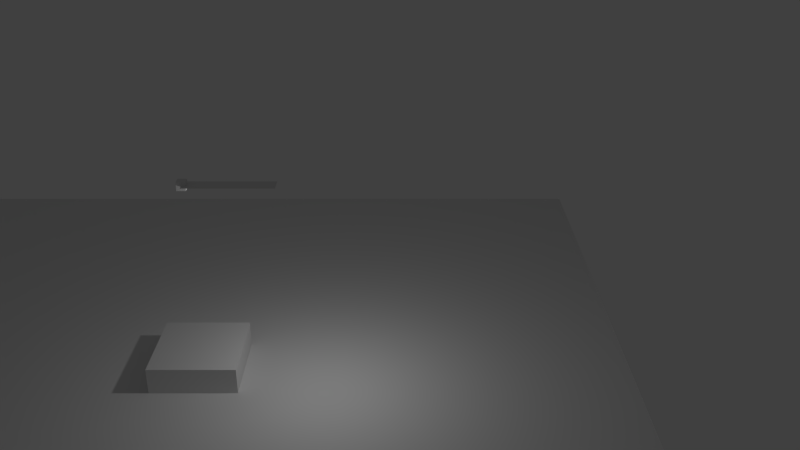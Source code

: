 # Source: TrailTest.blend  (saved by Blender 2.79.7; exported with 4.5.12 LTS)
import bpy
from mathutils import Matrix  # noqa: F401  (used for matrix-valued properties, if any)

bpy.ops.wm.read_factory_settings(use_empty=True)
scene = bpy.context.scene
scene.name = 'Scene'

# ---- collections
col_collection_1 = bpy.data.collections.new('Collection 1'); scene.collection.children.link(col_collection_1)
col_collection_2 = bpy.data.collections.new('Collection 2'); scene.collection.children.link(col_collection_2)
col_collection_2.hide_render = True
col_collection_2.hide_viewport = True

# ---- materials (node trees are filled in below, after node groups)
mat_bounce = bpy.data.materials.new('Bounce')
mat_bounce.alpha_threshold = 0.0
mat_bounce.use_transparent_shadow = False
mat_bounce.roughness = 0.5
mat_material = bpy.data.materials.new('Material')
mat_material.alpha_threshold = 0.0
mat_material.use_transparent_shadow = False
mat_material.roughness = 0.5
mat_material.line_color = (0.0, 0.0, 0.0, 1.0)
mat_material_001 = bpy.data.materials.new('Material.001')
mat_material_001.alpha_threshold = 0.0
mat_material_001.use_transparent_shadow = False
mat_material_001.diffuse_color = (0.0, 0.8, 0.007044, 1.0)
mat_material_001.roughness = 0.5

# ---- material node trees

# ---- world
world_world = bpy.data.worlds.new('World'); scene.world = world_world
world_world.color = (0.05088, 0.05088, 0.05088)
world_world.use_sun_shadow = False
world_world.sun_shadow_jitter_overblur = 0.0
world_world.cycles.sampling_method = 'NONE'
world_world.cycles.sample_map_resolution = 256

# ---- cameras
cam_camera_001 = bpy.data.cameras.new('Camera.001')
cam_camera_001.clip_end = 100.0
cam_camera_001.lens = 35.0
cam_camera_001.sensor_width = 32.0
cam_camera_001.sensor_height = 18.0
cam_camera_001.display_size = 2.0
cam_camera_001.dof.focus_distance = 0.0
cam_camera_001.dof.aperture_fstop = 128.0
cam_camera_001.dof.aperture_blades = 6

# ---- lights
light_point = bpy.data.lights.new('Point', 'POINT')
light_point.transmission_factor = 0.0
light_point.energy = 100.0
light_point.shadow_buffer_clip_start = 0.5
light_point.shadow_soft_size = 0.1
light_point.shadow_maximum_resolution = 0.006
light_point.use_absolute_resolution = True

# ---- meshes
me_plane = bpy.data.meshes.new('Plane')
me_plane.from_pydata([(-1.0, -1.0, 0.0), (1.0, -1.0, 0.0), (-1.0, 1.0, 0.0), (1.0, 1.0, 0.0)], [], [(0, 1, 3, 2)])
me_plane.materials.append(mat_bounce)
me_plane.use_remesh_preserve_volume = False
me_plane.use_remesh_preserve_attributes = False
me_plane.use_mirror_vertex_groups = False
me_plane.update()
me_cube_002 = bpy.data.meshes.new('Cube.002')
me_cube_002.from_pydata([(-1.0, -1.0, -1.0), (-1.0, -1.0, 1.0), (-1.0, 1.0, -1.0), (-1.0, 1.0, 1.0), (1.0, -1.0, -1.0), (1.0, -1.0, 1.0), (1.0, 1.0, -1.0), (1.0, 1.0, 1.0)], [], [(0, 1, 3, 2), (2, 3, 7, 6), (6, 7, 5, 4), (4, 5, 1, 0), (2, 6, 4, 0), (7, 3, 1, 5)])
me_cube_002.materials.append(mat_bounce)
me_cube_002.use_remesh_preserve_volume = False
me_cube_002.use_remesh_preserve_attributes = False
me_cube_002.use_mirror_vertex_groups = False
me_cube_002.update()
me_cylinder = bpy.data.meshes.new('Cylinder')
me_cylinder.from_pydata([(0.0, -0.2, 0.0), (2.0, -0.2, 0.0), (0.0, 0.2, 0.0), (2.0, 0.2, 0.0), (0.09524, -0.2, 0.0), (0.5714, -0.2, 0.0), (0.7619, -0.2, 0.0), (0.8571, -0.2, 0.0), (0.9524, -0.2, 0.0), (1.048, -0.2, 0.0), (1.238, -0.2, 0.0), (1.429, -0.2, 0.0), (1.524, -0.2, 0.0), (1.619, -0.2, 0.0), (1.714, -0.2, 0.0), (1.81, -0.2, 0.0), (1.905, -0.2, 0.0), (1.048, 0.2, 0.0), (0.8571, 0.2, 0.0), (0.7619, 0.2, 0.0), (0.6667, 0.2, 0.0), (0.5714, 0.2, 0.0), (0.4762, 0.2, 0.0), (0.381, 0.2, 0.0), (0.2857, 0.2, 0.0), (0.09524, 0.2, 0.0), (0.03175, -0.2, 0.0), (0.06349, -0.2, 0.0), (0.1587, -0.2, 0.0), (0.2222, -0.2, 0.0), (0.254, -0.2, 0.0), (0.3175, -0.2, 0.0), (0.3492, -0.2, 0.0), (0.4127, -0.2, 0.0), (0.4444, -0.2, 0.0), (0.6349, -0.2, 0.0), (0.6984, -0.2, 0.0), (0.7937, -0.2, 0.0), (0.8889, -0.2, 0.0), (1.079, -0.2, 0.0), (1.111, -0.2, 0.0), (1.175, -0.2, 0.0), (1.206, -0.2, 0.0), (1.27, -0.2, 0.0), (1.302, -0.2, 0.0), (1.46, -0.2, 0.0), (1.556, -0.2, 0.0), (1.587, -0.2, 0.0), (1.841, -0.2, 0.0), (1.683, 0.2, 0.0), (1.651, 0.2, 0.0), (1.587, 0.2, 0.0), (1.46, 0.2, 0.0), (1.397, 0.2, 0.0), (1.365, 0.2, 0.0), (1.302, 0.2, 0.0), (1.27, 0.2, 0.0), (1.206, 0.2, 0.0), (1.175, 0.2, 0.0), (1.111, 0.2, 0.0), (1.079, 0.2, 0.0), (1.016, 0.2, 0.0), (0.8889, 0.2, 0.0), (0.7937, 0.2, 0.0), (0.7302, 0.2, 0.0), (0.6984, 0.2, 0.0), (0.6349, 0.2, 0.0), (0.6032, 0.2, 0.0), (0.5397, 0.2, 0.0), (0.5079, 0.2, 0.0), (0.4444, 0.2, 0.0), (0.2222, 0.2, 0.0), (0.07937, -0.2, 0.0), (0.4603, -0.2, 0.0), (0.6508, -0.2, 0.0), (1.032, -0.2, 0.0), (1.603, -0.2, 0.0), (1.698, -0.2, 0.0), (1.794, -0.2, 0.0), (1.889, -0.2, 0.0), (1.254, 0.2, 0.0), (1.063, 0.2, 0.0), (0.9683, 0.2, 0.0), (0.7778, 0.2, 0.0), (0.4921, 0.2, 0.0), (0.3016, 0.2, 0.0), (0.2063, 0.2, 0.0), (1.921, -0.2, 0.0), (1.952, -0.2, 0.0), (0.1429, -0.2, 0.0), (0.2063, -0.2, 0.0), (0.2381, -0.2, 0.0), (0.3016, -0.2, 0.0), (0.3333, -0.2, 0.0), (0.3968, -0.2, 0.0), (0.4286, -0.2, 0.0), (0.5873, -0.2, 0.0), (0.7143, -0.2, 0.0), (0.9048, -0.2, 0.0), (0.9683, -0.2, 0.0), (1.063, -0.2, 0.0), (1.095, -0.2, 0.0), (1.159, -0.2, 0.0), (1.19, -0.2, 0.0), (1.254, -0.2, 0.0), (1.286, -0.2, 0.0), (1.349, -0.2, 0.0), (1.381, -0.2, 0.0), (1.444, -0.2, 0.0), (1.476, -0.2, 0.0), (1.54, -0.2, 0.0), (1.571, -0.2, 0.0), (1.635, -0.2, 0.0), (1.667, -0.2, 0.0), (1.73, -0.2, 0.0), (1.762, -0.2, 0.0), (1.857, -0.2, 0.0), (1.984, 0.2, 0.0), (1.952, 0.2, 0.0), (1.889, 0.2, 0.0), (1.857, 0.2, 0.0), (1.794, 0.2, 0.0), (1.762, 0.2, 0.0), (1.698, 0.2, 0.0), (1.667, 0.2, 0.0), (1.603, 0.2, 0.0), (1.571, 0.2, 0.0), (1.508, 0.2, 0.0), (1.476, 0.2, 0.0), (1.413, 0.2, 0.0), (1.381, 0.2, 0.0), (1.317, 0.2, 0.0), (1.286, 0.2, 0.0), (1.222, 0.2, 0.0), (1.19, 0.2, 0.0), (1.127, 0.2, 0.0), (1.0, 0.2, 0.0), (0.8095, 0.2, 0.0), (0.7143, 0.2, 0.0), (0.5556, 0.2, 0.0), (0.4603, 0.2, 0.0), (0.4286, 0.2, 0.0), (0.3651, 0.2, 0.0), (0.3333, 0.2, 0.0), (0.2381, 0.2, 0.0), (0.1429, 0.2, 0.0), (1.984, -0.2, 0.0), (0.01587, 0.2, 0.0), (0.1746, -0.2, 0.0), (0.1905, -0.2, 0.0), (0.2698, -0.2, 0.0), (0.2857, -0.2, 0.0), (0.3651, -0.2, 0.0), (0.381, -0.2, 0.0), (0.4762, -0.2, 0.0), (0.5556, -0.2, 0.0), (0.6667, -0.2, 0.0), (0.746, -0.2, 0.0), (0.8413, -0.2, 0.0), (0.9365, -0.2, 0.0), (1.127, -0.2, 0.0), (1.143, -0.2, 0.0), (1.222, -0.2, 0.0), (1.317, -0.2, 0.0), (1.333, -0.2, 0.0), (1.413, -0.2, 0.0), (1.508, -0.2, 0.0), (1.921, 0.2, 0.0), (1.905, 0.2, 0.0), (1.825, 0.2, 0.0), (1.81, 0.2, 0.0), (1.73, 0.2, 0.0), (1.714, 0.2, 0.0), (1.635, 0.2, 0.0), (1.619, 0.2, 0.0), (1.54, 0.2, 0.0), (1.524, 0.2, 0.0), (1.444, 0.2, 0.0), (1.429, 0.2, 0.0), (1.349, 0.2, 0.0), (1.333, 0.2, 0.0), (1.238, 0.2, 0.0), (1.159, 0.2, 0.0), (1.143, 0.2, 0.0), (0.9524, 0.2, 0.0), (0.873, 0.2, 0.0), (0.6825, 0.2, 0.0), (0.5873, 0.2, 0.0), (0.3968, 0.2, 0.0), (0.1905, 0.2, 0.0), (0.1111, 0.2, 0.0), (1.937, -0.2, 0.0), (1.968, -0.2, 0.0), (0.07937, 0.2, 0.0), (0.06349, 0.2, 0.0), (0.04762, 0.2, 0.0), (0.03175, 0.2, 0.0), (0.01587, -0.2, 0.0), (0.04762, -0.2, 0.0), (0.1111, -0.2, 0.0), (0.127, -0.2, 0.0), (0.4921, -0.2, 0.0), (0.5079, -0.2, 0.0), (0.5238, -0.2, 0.0), (0.5397, -0.2, 0.0), (0.6032, -0.2, 0.0), (0.619, -0.2, 0.0), (0.6825, -0.2, 0.0), (0.7302, -0.2, 0.0), (0.7778, -0.2, 0.0), (0.8095, -0.2, 0.0), (0.8254, -0.2, 0.0), (0.873, -0.2, 0.0), (0.9206, -0.2, 0.0), (0.9841, -0.2, 0.0), (1.0, -0.2, 0.0), (1.016, -0.2, 0.0), (1.365, -0.2, 0.0), (1.397, -0.2, 0.0), (1.492, -0.2, 0.0), (1.651, -0.2, 0.0), (1.683, -0.2, 0.0), (1.746, -0.2, 0.0), (1.778, -0.2, 0.0), (1.825, -0.2, 0.0), (1.873, -0.2, 0.0), (1.968, 0.2, 0.0), (1.937, 0.2, 0.0), (1.873, 0.2, 0.0), (1.841, 0.2, 0.0), (1.778, 0.2, 0.0), (1.746, 0.2, 0.0), (1.556, 0.2, 0.0), (1.492, 0.2, 0.0), (1.095, 0.2, 0.0), (1.032, 0.2, 0.0), (0.9841, 0.2, 0.0), (0.9365, 0.2, 0.0), (0.9206, 0.2, 0.0), (0.9048, 0.2, 0.0), (0.8413, 0.2, 0.0), (0.8254, 0.2, 0.0), (0.746, 0.2, 0.0), (0.6508, 0.2, 0.0), (0.619, 0.2, 0.0), (0.5238, 0.2, 0.0), (0.4127, 0.2, 0.0), (0.3492, 0.2, 0.0), (0.3175, 0.2, 0.0), (0.2698, 0.2, 0.0), (0.254, 0.2, 0.0), (0.1746, 0.2, 0.0), (0.1587, 0.2, 0.0), (0.127, 0.2, 0.0)], [], [(146, 1, 3, 117), (72, 4, 25, 193), (148, 149, 189, 251), (150, 151, 24, 249), (152, 153, 23, 142), (73, 154, 22, 140), (155, 5, 21, 139), (74, 156, 20, 243), (157, 6, 19, 242), (158, 7, 18, 240), (159, 8, 184, 237), (75, 9, 17, 235), (160, 161, 183, 135), (162, 10, 181, 133), (163, 164, 180, 131), (165, 11, 178, 129), (166, 12, 176, 127), (76, 13, 174, 125), (77, 14, 172, 123), (78, 15, 170, 121), (79, 16, 168, 119), (224, 48, 229, 169), (116, 225, 228, 120), (114, 222, 231, 171), (115, 223, 230, 122), (112, 220, 50, 173), (113, 221, 49, 124), (110, 46, 232, 175), (111, 47, 51, 126), (108, 45, 52, 177), (109, 219, 233, 128), (106, 217, 54, 179), (107, 218, 53, 130), (104, 43, 56, 80), (105, 44, 55, 132), (102, 41, 58, 182), (103, 42, 57, 134), (100, 39, 60, 81), (101, 40, 59, 234), (99, 214, 236, 82), (215, 216, 61, 136), (212, 38, 62, 185), (98, 213, 238, 239), (209, 37, 63, 83), (210, 211, 241, 137), (207, 36, 65, 186), (97, 208, 64, 138), (96, 205, 67, 187), (206, 35, 66, 244), (201, 202, 69, 84), (203, 204, 68, 245), (94, 33, 246, 188), (95, 34, 70, 141), (92, 31, 248, 85), (93, 32, 247, 143), (90, 29, 71, 86), (91, 30, 250, 144), (199, 200, 253, 190), (89, 28, 252, 145), (197, 26, 196, 147), (198, 27, 194, 195), (87, 191, 227, 167), (88, 192, 226, 118), (191, 88, 118, 227), (16, 87, 167, 168), (26, 198, 195, 196), (0, 197, 147, 2), (200, 89, 145, 253), (4, 199, 190, 25), (29, 91, 144, 71), (149, 90, 86, 189), (31, 93, 143, 248), (151, 92, 85, 24), (33, 95, 141, 246), (153, 94, 188, 23), (202, 203, 245, 69), (154, 201, 84, 22), (205, 206, 244, 67), (5, 96, 187, 21), (36, 97, 138, 65), (156, 207, 186, 20), (37, 210, 137, 63), (6, 209, 83, 19), (38, 98, 239, 62), (7, 212, 185, 18), (214, 215, 136, 236), (8, 99, 82, 184), (39, 101, 234, 60), (9, 100, 81, 17), (41, 103, 134, 58), (161, 102, 182, 183), (43, 105, 132, 56), (10, 104, 80, 181), (217, 107, 130, 54), (164, 106, 179, 180), (45, 109, 128, 52), (11, 108, 177, 178), (46, 111, 126, 232), (12, 110, 175, 176), (220, 113, 124, 50), (13, 112, 173, 174), (222, 115, 122, 231), (14, 114, 171, 172), (48, 116, 120, 229), (15, 224, 169, 170), (225, 79, 119, 228), (223, 78, 121, 230), (221, 77, 123, 49), (47, 76, 125, 51), (219, 166, 127, 233), (218, 165, 129, 53), (44, 163, 131, 55), (42, 162, 133, 57), (40, 160, 135, 59), (216, 75, 235, 61), (213, 159, 237, 238), (211, 158, 240, 241), (208, 157, 242, 64), (35, 74, 243, 66), (204, 155, 139, 68), (34, 73, 140, 70), (32, 152, 142, 247), (30, 150, 249, 250), (28, 148, 251, 252), (27, 72, 193, 194), (192, 146, 117, 226)])
_k = set([(0, 2), (0, 197), (1, 3), (1, 146), (2, 147), (3, 117), (4, 25), (4, 72), (4, 199), (5, 21), (5, 96), (5, 155), (6, 19), (6, 157), (6, 209), (7, 18), (7, 158), (7, 212), (8, 99), (8, 159), (8, 184), (9, 17), (9, 75), (9, 100), (10, 104), (10, 162), (10, 181), (11, 108), (11, 165), (11, 178), (12, 110), (12, 166), (12, 176), (13, 76), (13, 112), (13, 174), (14, 77), (14, 114), (14, 172), (15, 78), (15, 170), (15, 224), (16, 79), (16, 87), (16, 168), (17, 81), (17, 235), (18, 185), (18, 240), (19, 83), (19, 242), (20, 156), (20, 186), (20, 243), (21, 139), (21, 187), (22, 84), (22, 140), (22, 154), (23, 142), (23, 153), (23, 188), (24, 85), (24, 151), (24, 249), (25, 190), (25, 193), (26, 196), (26, 197), (26, 198), (27, 72), (27, 194), (27, 198), (28, 89), (28, 148), (28, 252), (29, 71), (29, 90), (29, 91), (30, 91), (30, 150), (30, 250), (31, 92), (31, 93), (31, 248), (32, 93), (32, 152), (32, 247), (33, 94), (33, 95), (33, 246), (34, 70), (34, 73), (34, 95), (35, 66), (35, 74), (35, 206), (36, 65), (36, 97), (36, 207), (37, 63), (37, 209), (37, 210), (38, 62), (38, 98), (38, 212), (39, 60), (39, 100), (39, 101), (40, 59), (40, 101), (40, 160), (41, 58), (41, 102), (41, 103), (42, 57), (42, 103), (42, 162), (43, 56), (43, 104), (43, 105), (44, 55), (44, 105), (44, 163), (45, 52), (45, 108), (45, 109), (46, 110), (46, 111), (46, 232), (47, 51), (47, 76), (47, 111), (48, 116), (48, 224), (48, 229), (49, 123), (49, 124), (49, 221), (50, 124), (50, 173), (50, 220), (51, 125), (51, 126), (52, 128), (52, 177), (53, 129), (53, 130), (53, 218), (54, 130), (54, 179), (54, 217), (55, 131), (55, 132), (56, 80), (56, 132), (57, 133), (57, 134), (58, 134), (58, 182), (59, 135), (59, 234), (60, 81), (60, 234), (61, 136), (61, 216), (61, 235), (62, 185), (62, 239), (63, 83), (63, 137), (64, 138), (64, 208), (64, 242), (65, 138), (65, 186), (66, 243), (66, 244), (67, 187), (67, 205), (67, 244), (68, 139), (68, 204), (68, 245), (69, 84), (69, 202), (69, 245), (70, 140), (70, 141), (71, 86), (71, 144), (72, 193), (73, 140), (73, 154), (74, 156), (74, 243), (75, 216), (75, 235), (76, 125), (77, 123), (77, 221), (78, 121), (78, 223), (79, 119), (79, 225), (80, 104), (80, 181), (81, 100), (82, 99), (82, 184), (82, 236), (83, 209), (84, 201), (85, 92), (85, 248), (86, 90), (86, 189), (87, 167), (87, 191), (88, 118), (88, 191), (88, 192), (89, 145), (89, 200), (90, 149), (91, 144), (92, 151), (93, 143), (94, 153), (94, 188), (95, 141), (96, 187), (96, 205), (97, 138), (97, 208), (98, 213), (98, 239), (99, 214), (101, 234), (102, 161), (102, 182), (103, 134), (105, 132), (106, 164), (106, 179), (106, 217), (107, 130), (107, 217), (107, 218), (108, 177), (109, 128), (109, 219), (110, 175), (111, 126), (112, 173), (112, 220), (113, 124), (113, 220), (113, 221), (114, 171), (114, 222), (115, 122), (115, 222), (115, 223), (116, 120), (116, 225), (117, 146), (117, 226), (118, 226), (118, 227), (119, 168), (119, 228), (120, 228), (120, 229), (121, 170), (121, 230), (122, 230), (122, 231), (123, 172), (125, 174), (126, 232), (127, 166), (127, 176), (127, 233), (128, 233), (129, 165), (129, 178), (131, 163), (131, 180), (133, 162), (133, 181), (135, 160), (135, 183), (136, 215), (136, 236), (137, 210), (137, 241), (139, 155), (141, 246), (142, 152), (142, 247), (143, 247), (143, 248), (144, 250), (145, 252), (145, 253), (146, 192), (147, 196), (147, 197), (148, 149), (148, 251), (149, 189), (150, 151), (150, 249), (152, 153), (154, 201), (155, 204), (156, 207), (157, 208), (157, 242), (158, 211), (158, 240), (159, 213), (159, 237), (160, 161), (161, 183), (163, 164), (164, 180), (165, 218), (166, 219), (167, 168), (167, 227), (169, 170), (169, 224), (169, 229), (171, 172), (171, 231), (173, 174), (175, 176), (175, 232), (177, 178), (179, 180), (182, 183), (184, 237), (185, 212), (186, 207), (188, 246), (189, 251), (190, 199), (190, 253), (191, 227), (192, 226), (193, 194), (194, 195), (195, 196), (195, 198), (199, 200), (200, 253), (201, 202), (202, 203), (203, 204), (203, 245), (205, 206), (206, 244), (210, 211), (211, 241), (213, 238), (214, 215), (214, 236), (215, 216), (219, 233), (222, 231), (223, 230), (225, 228), (237, 238), (238, 239), (240, 241), (249, 250), (251, 252)])
me_cylinder.attributes.new('sharp_edge', 'BOOLEAN', 'EDGE').data.foreach_set('value', [ (min(e.vertices), max(e.vertices)) in _k for e in me_cylinder.edges])
_uv = me_cylinder.uv_layers.new(name='UVMap')
_uv.uv.foreach_set('vector', [0.9921, 0.0, 1.0, 0.0, 1.0, 1.0, 0.9921, 1.0, 0.03968, 0.0, 0.04762, 0.0, 0.04762, 1.0, 0.03968, 1.0, 0.0873, 0.0, 0.09524, 0.0, 0.09524, 1.0, 0.0873, 1.0, 0.1349, 0.0, 0.1429, 0.0, 0.1429, 1.0, 0.1349, 1.0, 0.1825, 0.0, 0.1905, 0.0, 0.1905, 1.0, 0.1825, 1.0, 0.2302, 0.0, 0.2381, 0.0, 0.2381, 1.0, 0.2302, 1.0, 0.2778, 0.0, 0.2857, 0.0, 0.2857, 1.0, 0.2778, 1.0, 0.3254, 0.0, 0.3333, 0.0, 0.3333, 1.0, 0.3254, 1.0, 0.373, 0.0, 0.381, 0.0, 0.381, 1.0, 0.373, 1.0, 0.4206, 0.0, 0.4286, 0.0, 0.4286, 1.0, 0.4206, 1.0, 0.4683, 0.0, 0.4762, 0.0, 0.4762, 1.0, 0.4683, 1.0, 0.5159, 0.0, 0.5238, 0.0, 0.5238, 1.0, 0.5159, 1.0, 0.5635, 0.0, 0.5714, 0.0, 0.5714, 1.0, 0.5635, 1.0, 0.6111, 0.0, 0.619, 0.0, 0.619, 1.0, 0.6111, 1.0, 0.6587, 0.0, 0.6667, 0.0, 0.6667, 1.0, 0.6587, 1.0, 0.7063, 0.0, 0.7143, 0.0, 0.7143, 1.0, 0.7063, 1.0, 0.754, 0.0, 0.7619, 0.0, 0.7619, 1.0, 0.754, 1.0, 0.8016, 0.0, 0.8095, 0.0, 0.8095, 1.0, 0.8016, 1.0, 0.8492, 0.0, 0.8571, 0.0, 0.8571, 1.0, 0.8492, 1.0, 0.8968, 0.0, 0.9048, 0.0, 0.9048, 1.0, 0.8968, 1.0, 0.9444, 0.0, 0.9524, 0.0, 0.9524, 1.0, 0.9444, 1.0, 0.9127, 0.0, 0.9206, 0.0, 0.9206, 1.0, 0.9127, 1.0, 0.9286, 0.0, 0.9365, 0.0, 0.9365, 1.0, 0.9286, 1.0, 0.8651, 0.0, 0.873, 0.0, 0.873, 1.0, 0.8651, 1.0, 0.881, 0.0, 0.8889, 0.0, 0.8889, 1.0, 0.881, 1.0, 0.8175, 0.0, 0.8254, 0.0, 0.8254, 1.0, 0.8175, 1.0, 0.8333, 0.0, 0.8413, 0.0, 0.8413, 1.0, 0.8333, 1.0, 0.7698, 0.0, 0.7778, 0.0, 0.7778, 1.0, 0.7698, 1.0, 0.7857, 0.0, 0.7937, 0.0, 0.7937, 1.0, 0.7857, 1.0, 0.7222, 0.0, 0.7302, 0.0, 0.7302, 1.0, 0.7222, 1.0, 0.7381, 0.0, 0.746, 0.0, 0.746, 1.0, 0.7381, 1.0, 0.6746, 0.0, 0.6825, 0.0, 0.6825, 1.0, 0.6746, 1.0, 0.6905, 0.0, 0.6984, 0.0, 0.6984, 1.0, 0.6905, 1.0, 0.627, 0.0, 0.6349, 0.0, 0.6349, 1.0, 0.627, 1.0, 0.6429, 0.0, 0.6508, 0.0, 0.6508, 1.0, 0.6429, 1.0, 0.5794, 0.0, 0.5873, 0.0, 0.5873, 1.0, 0.5794, 1.0, 0.5952, 0.0, 0.6032, 0.0, 0.6032, 1.0, 0.5952, 1.0, 0.5317, 0.0, 0.5397, 0.0, 0.5397, 1.0, 0.5317, 1.0, 0.5476, 0.0, 0.5556, 0.0, 0.5556, 1.0, 0.5476, 1.0, 0.4841, 0.0, 0.4921, 0.0, 0.4921, 1.0, 0.4841, 1.0, 0.5, 0.0, 0.5079, 0.0, 0.5079, 1.0, 0.5, 1.0, 0.4365, 0.0, 0.4444, 0.0, 0.4444, 1.0, 0.4365, 1.0, 0.4524, 0.0, 0.4603, 0.0, 0.4603, 1.0, 0.4524, 1.0, 0.3889, 0.0, 0.3968, 0.0, 0.3968, 1.0, 0.3889, 1.0, 0.4048, 0.0, 0.4127, 0.0, 0.4127, 1.0, 0.4048, 1.0, 0.3413, 0.0, 0.3492, 0.0, 0.3492, 1.0, 0.3413, 1.0, 0.3571, 0.0, 0.3651, 0.0, 0.3651, 1.0, 0.3571, 1.0, 0.2937, 0.0, 0.3016, 0.0, 0.3016, 1.0, 0.2937, 1.0, 0.3095, 0.0, 0.3175, 0.0, 0.3175, 1.0, 0.3095, 1.0, 0.246, 0.0, 0.254, 0.0, 0.254, 1.0, 0.246, 1.0, 0.2619, 0.0, 0.2698, 0.0, 0.2698, 1.0, 0.2619, 1.0, 0.1984, 0.0, 0.2063, 0.0, 0.2063, 1.0, 0.1984, 1.0, 0.2143, 0.0, 0.2222, 0.0, 0.2222, 1.0, 0.2143, 1.0, 0.1508, 0.0, 0.1587, 0.0, 0.1587, 1.0, 0.1508, 1.0, 0.1667, 0.0, 0.1746, 0.0, 0.1746, 1.0, 0.1667, 1.0, 0.1032, 0.0, 0.1111, 0.0, 0.1111, 1.0, 0.1032, 1.0, 0.119, 0.0, 0.127, 0.0, 0.127, 1.0, 0.119, 1.0, 0.05556, 0.0, 0.06349, 0.0, 0.06349, 1.0, 0.05556, 1.0, 0.07143, 0.0, 0.07937, 0.0, 0.07937, 1.0, 0.07143, 1.0, 0.007936, 0.0, 0.01587, 0.0, 0.01587, 1.0, 0.007936, 1.0, 0.02381, 0.0, 0.03175, 0.0, 0.03175, 1.0, 0.02381, 1.0, 0.9603, 0.0, 0.9683, 0.0, 0.9683, 1.0, 0.9603, 1.0, 0.9762, 0.0, 0.9841, 0.0, 0.9841, 1.0, 0.9762, 1.0, 0.9683, 0.0, 0.9762, 0.0, 0.9762, 1.0, 0.9683, 1.0, 0.9524, 0.0, 0.9603, 0.0, 0.9603, 1.0, 0.9524, 1.0, 0.01587, 0.0, 0.02381, 0.0, 0.02381, 1.0, 0.01587, 1.0, 0.0, 0.0, 0.007936, 0.0, 0.007936, 1.0, 0.0, 1.0, 0.06349, 0.0, 0.07143, 0.0, 0.07143, 1.0, 0.06349, 1.0, 0.04762, 0.0, 0.05556, 0.0, 0.05556, 1.0, 0.04762, 1.0, 0.1111, 0.0, 0.119, 0.0, 0.119, 1.0, 0.1111, 1.0, 0.09524, 0.0, 0.1032, 0.0, 0.1032, 1.0, 0.09524, 1.0, 0.1587, 0.0, 0.1667, 0.0, 0.1667, 1.0, 0.1587, 1.0, 0.1429, 0.0, 0.1508, 0.0, 0.1508, 1.0, 0.1429, 1.0, 0.2063, 0.0, 0.2143, 0.0, 0.2143, 1.0, 0.2063, 1.0, 0.1905, 0.0, 0.1984, 0.0, 0.1984, 1.0, 0.1905, 1.0, 0.254, 0.0, 0.2619, 0.0, 0.2619, 1.0, 0.254, 1.0, 0.2381, 0.0, 0.246, 0.0, 0.246, 1.0, 0.2381, 1.0, 0.3016, 0.0, 0.3095, 0.0, 0.3095, 1.0, 0.3016, 1.0, 0.2857, 0.0, 0.2937, 0.0, 0.2937, 1.0, 0.2857, 1.0, 0.3492, 0.0, 0.3571, 0.0, 0.3571, 1.0, 0.3492, 1.0, 0.3333, 0.0, 0.3413, 0.0, 0.3413, 1.0, 0.3333, 1.0, 0.3968, 0.0, 0.4048, 0.0, 0.4048, 1.0, 0.3968, 1.0, 0.381, 0.0, 0.3889, 0.0, 0.3889, 1.0, 0.381, 1.0, 0.4444, 0.0, 0.4524, 0.0, 0.4524, 1.0, 0.4444, 1.0, 0.4286, 0.0, 0.4365, 0.0, 0.4365, 1.0, 0.4286, 1.0, 0.4921, 0.0, 0.5, 0.0, 0.5, 1.0, 0.4921, 1.0, 0.4762, 0.0, 0.4841, 0.0, 0.4841, 1.0, 0.4762, 1.0, 0.5397, 0.0, 0.5476, 0.0, 0.5476, 1.0, 0.5397, 1.0, 0.5238, 0.0, 0.5317, 0.0, 0.5317, 1.0, 0.5238, 1.0, 0.5873, 0.0, 0.5952, 0.0, 0.5952, 1.0, 0.5873, 1.0, 0.5714, 0.0, 0.5794, 0.0, 0.5794, 1.0, 0.5714, 1.0, 0.6349, 0.0, 0.6429, 0.0, 0.6429, 1.0, 0.6349, 1.0, 0.619, 0.0, 0.627, 0.0, 0.627, 1.0, 0.619, 1.0, 0.6825, 0.0, 0.6905, 0.0, 0.6905, 1.0, 0.6825, 1.0, 0.6667, 0.0, 0.6746, 0.0, 0.6746, 1.0, 0.6667, 1.0, 0.7302, 0.0, 0.7381, 0.0, 0.7381, 1.0, 0.7302, 1.0, 0.7143, 0.0, 0.7222, 0.0, 0.7222, 1.0, 0.7143, 1.0, 0.7778, 0.0, 0.7857, 0.0, 0.7857, 1.0, 0.7778, 1.0, 0.7619, 0.0, 0.7698, 0.0, 0.7698, 1.0, 0.7619, 1.0, 0.8254, 0.0, 0.8333, 0.0, 0.8333, 1.0, 0.8254, 1.0, 0.8095, 0.0, 0.8175, 0.0, 0.8175, 1.0, 0.8095, 1.0, 0.873, 0.0, 0.881, 0.0, 0.881, 1.0, 0.873, 1.0, 0.8571, 0.0, 0.8651, 0.0, 0.8651, 1.0, 0.8571, 1.0, 0.9206, 0.0, 0.9286, 0.0, 0.9286, 1.0, 0.9206, 1.0, 0.9048, 0.0, 0.9127, 0.0, 0.9127, 1.0, 0.9048, 1.0, 0.9365, 0.0, 0.9444, 0.0, 0.9444, 1.0, 0.9365, 1.0, 0.8889, 0.0, 0.8968, 0.0, 0.8968, 1.0, 0.8889, 1.0, 0.8413, 0.0, 0.8492, 0.0, 0.8492, 1.0, 0.8413, 1.0, 0.7937, 0.0, 0.8016, 0.0, 0.8016, 1.0, 0.7937, 1.0, 0.746, 0.0, 0.754, 0.0, 0.754, 1.0, 0.746, 1.0, 0.6984, 0.0, 0.7063, 0.0, 0.7063, 1.0, 0.6984, 1.0, 0.6508, 0.0, 0.6587, 0.0, 0.6587, 1.0, 0.6508, 1.0, 0.6032, 0.0, 0.6111, 0.0, 0.6111, 1.0, 0.6032, 1.0, 0.5556, 0.0, 0.5635, 0.0, 0.5635, 1.0, 0.5556, 1.0, 0.5079, 0.0, 0.5159, 0.0, 0.5159, 1.0, 0.5079, 1.0, 0.4603, 0.0, 0.4683, 0.0, 0.4683, 1.0, 0.4603, 1.0, 0.4127, 0.0, 0.4206, 0.0, 0.4206, 1.0, 0.4127, 1.0, 0.3651, 0.0, 0.373, 0.0, 0.373, 1.0, 0.3651, 1.0, 0.3175, 0.0, 0.3254, 0.0, 0.3254, 1.0, 0.3175, 1.0, 0.2698, 0.0, 0.2778, 0.0, 0.2778, 1.0, 0.2698, 1.0, 0.2222, 0.0, 0.2302, 0.0, 0.2302, 1.0, 0.2222, 1.0, 0.1746, 0.0, 0.1825, 0.0, 0.1825, 1.0, 0.1746, 1.0, 0.127, 0.0, 0.1349, 0.0, 0.1349, 1.0, 0.127, 1.0, 0.07937, 0.0, 0.0873, 0.0, 0.0873, 1.0, 0.07937, 1.0, 0.03175, 0.0, 0.03968, 0.0, 0.03968, 1.0, 0.03175, 1.0, 0.9841, 0.0, 0.9921, 0.0, 0.9921, 1.0, 0.9841, 1.0])
_ca = me_cylinder.color_attributes.new('Col', 'BYTE_COLOR', 'CORNER')
_ca.data.foreach_set('color', [0.0009106, 0.0009106, 0.0009106, 1.0, 0.0, 0.0, 0.0, 1.0, 0.0, 0.0, 0.0, 1.0, 0.0006071, 0.0006071, 0.0006071, 1.0, 0.9131, 0.9131, 0.9131, 1.0, 0.8963, 0.8963, 0.8963, 1.0, 0.8963, 0.8963, 0.8963, 1.0, 0.9131, 0.9131, 0.9131, 1.0, 0.8148, 0.8148, 0.8148, 1.0, 0.7991, 0.7991, 0.7991, 1.0, 0.7913, 0.7913, 0.7913, 1.0, 0.807, 0.807, 0.807, 1.0, 0.7231, 0.7231, 0.7231, 1.0, 0.7084, 0.7084, 0.7084, 1.0, 0.7011, 0.7011, 0.7011, 1.0, 0.7157, 0.7157, 0.7157, 1.0, 0.6376, 0.6376, 0.6376, 1.0, 0.624, 0.624, 0.624, 1.0, 0.6105, 0.6105, 0.6105, 1.0, 0.624, 0.624, 0.624, 1.0, 0.5583, 0.5583, 0.5583, 1.0, 0.5457, 0.5457, 0.5457, 1.0, 0.5333, 0.5333, 0.5333, 1.0, 0.5457, 0.5457, 0.5457, 1.0, 0.4851, 0.4851, 0.4851, 1.0, 0.4735, 0.4735, 0.4735, 1.0, 0.4564, 0.4564, 0.4564, 1.0, 0.4678, 0.4678, 0.4678, 1.0, 0.4179, 0.4179, 0.4179, 1.0, 0.4072, 0.4072, 0.4072, 1.0, 0.3916, 0.3916, 0.3916, 1.0, 0.402, 0.402, 0.402, 1.0, 0.3564, 0.3564, 0.3564, 1.0, 0.3467, 0.3467, 0.3467, 1.0, 0.3325, 0.3325, 0.3325, 1.0, 0.3419, 0.3419, 0.3419, 1.0, 0.3005, 0.3005, 0.3005, 1.0, 0.2918, 0.2918, 0.2918, 1.0, 0.2789, 0.2789, 0.2789, 1.0, 0.2874, 0.2874, 0.2874, 1.0, 0.2502, 0.2502, 0.2502, 1.0, 0.2423, 0.2423, 0.2423, 1.0, 0.2307, 0.2307, 0.2307, 1.0, 0.2384, 0.2384, 0.2384, 1.0, 0.2051, 0.2051, 0.2051, 1.0, 0.1981, 0.1981, 0.1981, 1.0, 0.1878, 0.1878, 0.1878, 1.0, 0.1946, 0.1946, 0.1946, 1.0, 0.1651, 0.1651, 0.1651, 1.0, 0.159, 0.159, 0.159, 1.0, 0.15, 0.15, 0.15, 1.0, 0.1559, 0.1559, 0.1559, 1.0, 0.1301, 0.1301, 0.1301, 1.0, 0.1248, 0.1248, 0.1248, 1.0, 0.117, 0.117, 0.117, 1.0, 0.1221, 0.1221, 0.1221, 1.0, 0.0999, 0.0999, 0.0999, 1.0, 0.09531, 0.09531, 0.09531, 1.0, 0.08866, 0.08866, 0.08866, 1.0, 0.09306, 0.09306, 0.09306, 1.0, 0.07421, 0.07421, 0.07421, 1.0, 0.07036, 0.07036, 0.07036, 1.0, 0.0648, 0.0648, 0.0648, 1.0, 0.06848, 0.06848, 0.06848, 1.0, 0.05286, 0.05286, 0.05286, 1.0, 0.04971, 0.04971, 0.04971, 1.0, 0.04519, 0.04519, 0.04519, 1.0, 0.04817, 0.04817, 0.04817, 1.0, 0.0356, 0.0356, 0.0356, 1.0, 0.0319, 0.0319, 0.0319, 1.0, 0.02956, 0.02956, 0.02956, 1.0, 0.0319, 0.0319, 0.0319, 1.0, 0.02122, 0.02122, 0.02122, 1.0, 0.01938, 0.01938, 0.01938, 1.0, 0.01764, 0.01764, 0.01764, 1.0, 0.01938, 0.01938, 0.01938, 1.0, 0.01161, 0.01161, 0.01161, 1.0, 0.009721, 0.009721, 0.009721, 1.0, 0.009134, 0.009134, 0.009134, 1.0, 0.01033, 0.01033, 0.01033, 1.0, 0.004777, 0.004777, 0.004777, 1.0, 0.004025, 0.004025, 0.004025, 1.0, 0.003677, 0.003677, 0.003677, 1.0, 0.004391, 0.004391, 0.004391, 1.0, 0.008568, 0.008568, 0.008568, 1.0, 0.007499, 0.007499, 0.007499, 1.0, 0.006995, 0.006995, 0.006995, 1.0, 0.008023, 0.008023, 0.008023, 1.0, 0.006512, 0.006512, 0.006512, 1.0, 0.005605, 0.005605, 0.005605, 1.0, 0.005182, 0.005182, 0.005182, 1.0, 0.006049, 0.006049, 0.006049, 1.0, 0.01764, 0.01764, 0.01764, 1.0, 0.016, 0.016, 0.016, 1.0, 0.01444, 0.01444, 0.01444, 1.0, 0.016, 0.016, 0.016, 1.0, 0.01444, 0.01444, 0.01444, 1.0, 0.01298, 0.01298, 0.01298, 1.0, 0.01161, 0.01161, 0.01161, 1.0, 0.01298, 0.01298, 0.01298, 1.0, 0.02956, 0.02956, 0.02956, 1.0, 0.02732, 0.02732, 0.02732, 1.0, 0.02519, 0.02519, 0.02519, 1.0, 0.02732, 0.02732, 0.02732, 1.0, 0.02519, 0.02519, 0.02519, 1.0, 0.02315, 0.02315, 0.02315, 1.0, 0.02122, 0.02122, 0.02122, 1.0, 0.02315, 0.02315, 0.02315, 1.0, 0.04667, 0.04667, 0.04667, 1.0, 0.04374, 0.04374, 0.04374, 1.0, 0.03955, 0.03955, 0.03955, 1.0, 0.04231, 0.04231, 0.04231, 1.0, 0.04092, 0.04092, 0.04092, 1.0, 0.0382, 0.0382, 0.0382, 1.0, 0.03434, 0.03434, 0.03434, 1.0, 0.03689, 0.03689, 0.03689, 1.0, 0.06663, 0.06663, 0.06663, 1.0, 0.06301, 0.06301, 0.06301, 1.0, 0.05781, 0.05781, 0.05781, 1.0, 0.06125, 0.06125, 0.06125, 1.0, 0.05951, 0.05951, 0.05951, 1.0, 0.05613, 0.05613, 0.05613, 1.0, 0.05127, 0.05127, 0.05127, 1.0, 0.05448, 0.05448, 0.05448, 1.0, 0.09084, 0.09084, 0.09084, 1.0, 0.0865, 0.0865, 0.0865, 1.0, 0.08022, 0.08022, 0.08022, 1.0, 0.08438, 0.08438, 0.08438, 1.0, 0.08228, 0.08228, 0.08228, 1.0, 0.07819, 0.07819, 0.07819, 1.0, 0.07227, 0.07227, 0.07227, 1.0, 0.07619, 0.07619, 0.07619, 1.0, 0.1195, 0.1195, 0.1195, 1.0, 0.1144, 0.1144, 0.1144, 1.0, 0.107, 0.107, 0.107, 1.0, 0.1119, 0.1119, 0.1119, 1.0, 0.1095, 0.1095, 0.1095, 1.0, 0.1046, 0.1046, 0.1046, 1.0, 0.09759, 0.09759, 0.09759, 1.0, 0.1022, 0.1022, 0.1022, 1.0, 0.1529, 0.1529, 0.1529, 1.0, 0.147, 0.147, 0.147, 1.0, 0.1384, 0.1384, 0.1384, 1.0, 0.1441, 0.1441, 0.1441, 1.0, 0.1413, 0.1413, 0.1413, 1.0, 0.1356, 0.1356, 0.1356, 1.0, 0.1274, 0.1274, 0.1274, 1.0, 0.1329, 0.1329, 0.1329, 1.0, 0.1912, 0.1912, 0.1912, 1.0, 0.1845, 0.1845, 0.1845, 1.0, 0.1746, 0.1746, 0.1746, 1.0, 0.1812, 0.1812, 0.1812, 1.0, 0.1779, 0.1779, 0.1779, 1.0, 0.1714, 0.1714, 0.1714, 1.0, 0.162, 0.162, 0.162, 1.0, 0.1683, 0.1683, 0.1683, 1.0, 0.2346, 0.2346, 0.2346, 1.0, 0.227, 0.227, 0.227, 1.0, 0.2159, 0.2159, 0.2159, 1.0, 0.2232, 0.2232, 0.2232, 1.0, 0.2195, 0.2195, 0.2195, 1.0, 0.2122, 0.2122, 0.2122, 1.0, 0.2016, 0.2016, 0.2016, 1.0, 0.2086, 0.2086, 0.2086, 1.0, 0.2831, 0.2831, 0.2831, 1.0, 0.2747, 0.2747, 0.2747, 1.0, 0.2623, 0.2623, 0.2623, 1.0, 0.2705, 0.2705, 0.2705, 1.0, 0.2664, 0.2664, 0.2664, 1.0, 0.2582, 0.2582, 0.2582, 1.0, 0.2462, 0.2462, 0.2462, 1.0, 0.2542, 0.2542, 0.2542, 1.0, 0.3372, 0.3372, 0.3372, 1.0, 0.3278, 0.3278, 0.3278, 1.0, 0.314, 0.314, 0.314, 1.0, 0.3231, 0.3231, 0.3231, 1.0, 0.3185, 0.3185, 0.3185, 1.0, 0.3095, 0.3095, 0.3095, 1.0, 0.2961, 0.2961, 0.2961, 1.0, 0.305, 0.305, 0.305, 1.0, 0.3968, 0.3968, 0.3968, 1.0, 0.3864, 0.3864, 0.3864, 1.0, 0.3712, 0.3712, 0.3712, 1.0, 0.3813, 0.3813, 0.3813, 1.0, 0.3763, 0.3763, 0.3763, 1.0, 0.3663, 0.3663, 0.3663, 1.0, 0.3515, 0.3515, 0.3515, 1.0, 0.3613, 0.3613, 0.3613, 1.0, 0.4621, 0.4621, 0.4621, 1.0, 0.4508, 0.4508, 0.4508, 1.0, 0.4342, 0.4342, 0.4342, 1.0, 0.4452, 0.4452, 0.4452, 1.0, 0.4397, 0.4397, 0.4397, 1.0, 0.4287, 0.4287, 0.4287, 1.0, 0.4125, 0.4125, 0.4125, 1.0, 0.4233, 0.4233, 0.4233, 1.0, 0.5333, 0.5333, 0.5333, 1.0, 0.521, 0.521, 0.521, 1.0, 0.5089, 0.5089, 0.5089, 1.0, 0.521, 0.521, 0.521, 1.0, 0.5089, 0.5089, 0.5089, 1.0, 0.4969, 0.4969, 0.4969, 1.0, 0.4793, 0.4793, 0.4793, 1.0, 0.4969, 0.4969, 0.4969, 1.0, 0.6105, 0.6105, 0.6105, 1.0, 0.5972, 0.5972, 0.5972, 1.0, 0.5841, 0.5841, 0.5841, 1.0, 0.5972, 0.5972, 0.5972, 1.0, 0.5841, 0.5841, 0.5841, 1.0, 0.5711, 0.5711, 0.5711, 1.0, 0.5583, 0.5583, 0.5583, 1.0, 0.5711, 0.5711, 0.5711, 1.0, 0.6939, 0.6939, 0.6939, 1.0, 0.6795, 0.6795, 0.6795, 1.0, 0.6724, 0.6724, 0.6724, 1.0, 0.6867, 0.6867, 0.6867, 1.0, 0.6654, 0.6654, 0.6654, 1.0, 0.6514, 0.6514, 0.6514, 1.0, 0.6376, 0.6376, 0.6376, 1.0, 0.6584, 0.6584, 0.6584, 1.0, 0.7835, 0.7835, 0.7835, 1.0, 0.7682, 0.7682, 0.7682, 1.0, 0.7605, 0.7605, 0.7605, 1.0, 0.7758, 0.7758, 0.7758, 1.0, 0.7529, 0.7529, 0.7529, 1.0, 0.7379, 0.7379, 0.7379, 1.0, 0.7305, 0.7305, 0.7305, 1.0, 0.7454, 0.7454, 0.7454, 1.0, 0.8796, 0.8796, 0.8796, 1.0, 0.8632, 0.8632, 0.8632, 1.0, 0.8632, 0.8632, 0.8632, 1.0, 0.8796, 0.8796, 0.8796, 1.0, 0.8469, 0.8469, 0.8469, 1.0, 0.8308, 0.8308, 0.8308, 1.0, 0.8228, 0.8228, 0.8228, 1.0, 0.8469, 0.8469, 0.8469, 1.0, 0.9823, 0.9823, 0.9823, 1.0, 0.9647, 0.9647, 0.9647, 1.0, 0.9647, 0.9647, 0.9647, 1.0, 0.9823, 0.9823, 0.9823, 1.0, 0.9473, 0.9473, 0.9473, 1.0, 0.9301, 0.9301, 0.9301, 1.0, 0.9301, 0.9301, 0.9301, 1.0, 0.9473, 0.9473, 0.9473, 1.0, 0.003347, 0.003347, 0.003347, 1.0, 0.002732, 0.002732, 0.002732, 1.0, 0.002428, 0.002428, 0.002428, 1.0, 0.003035, 0.003035, 0.003035, 1.0, 0.002125, 0.002125, 0.002125, 1.0, 0.001518, 0.001518, 0.001518, 1.0, 0.001214, 0.001214, 0.001214, 1.0, 0.001821, 0.001821, 0.001821, 1.0, 0.002732, 0.002732, 0.002732, 1.0, 0.002125, 0.002125, 0.002125, 1.0, 0.001821, 0.001821, 0.001821, 1.0, 0.002428, 0.002428, 0.002428, 1.0, 0.004025, 0.004025, 0.004025, 1.0, 0.003347, 0.003347, 0.003347, 1.0, 0.003035, 0.003035, 0.003035, 1.0, 0.003677, 0.003677, 0.003677, 1.0, 0.9647, 0.9647, 0.9647, 1.0, 0.9473, 0.9473, 0.9473, 1.0, 0.9473, 0.9473, 0.9473, 1.0, 0.9647, 0.9647, 0.9647, 1.0, 1.0, 1.0, 1.0, 1.0, 0.9823, 0.9823, 0.9823, 1.0, 0.9823, 0.9823, 0.9823, 1.0, 1.0, 1.0, 1.0, 1.0, 0.8632, 0.8632, 0.8632, 1.0, 0.8469, 0.8469, 0.8469, 1.0, 0.8469, 0.8469, 0.8469, 1.0, 0.8632, 0.8632, 0.8632, 1.0, 0.8963, 0.8963, 0.8963, 1.0, 0.8796, 0.8796, 0.8796, 1.0, 0.8796, 0.8796, 0.8796, 1.0, 0.8963, 0.8963, 0.8963, 1.0, 0.7682, 0.7682, 0.7682, 1.0, 0.7529, 0.7529, 0.7529, 1.0, 0.7454, 0.7454, 0.7454, 1.0, 0.7605, 0.7605, 0.7605, 1.0, 0.7991, 0.7991, 0.7991, 1.0, 0.7835, 0.7835, 0.7835, 1.0, 0.7758, 0.7758, 0.7758, 1.0, 0.7913, 0.7913, 0.7913, 1.0, 0.6795, 0.6795, 0.6795, 1.0, 0.6654, 0.6654, 0.6654, 1.0, 0.6584, 0.6584, 0.6584, 1.0, 0.6724, 0.6724, 0.6724, 1.0, 0.7084, 0.7084, 0.7084, 1.0, 0.6939, 0.6939, 0.6939, 1.0, 0.6867, 0.6867, 0.6867, 1.0, 0.7011, 0.7011, 0.7011, 1.0, 0.5972, 0.5972, 0.5972, 1.0, 0.5841, 0.5841, 0.5841, 1.0, 0.5711, 0.5711, 0.5711, 1.0, 0.5841, 0.5841, 0.5841, 1.0, 0.624, 0.624, 0.624, 1.0, 0.6105, 0.6105, 0.6105, 1.0, 0.5972, 0.5972, 0.5972, 1.0, 0.6105, 0.6105, 0.6105, 1.0, 0.521, 0.521, 0.521, 1.0, 0.5089, 0.5089, 0.5089, 1.0, 0.4969, 0.4969, 0.4969, 1.0, 0.5089, 0.5089, 0.5089, 1.0, 0.5457, 0.5457, 0.5457, 1.0, 0.5333, 0.5333, 0.5333, 1.0, 0.521, 0.521, 0.521, 1.0, 0.5333, 0.5333, 0.5333, 1.0, 0.4508, 0.4508, 0.4508, 1.0, 0.4397, 0.4397, 0.4397, 1.0, 0.4233, 0.4233, 0.4233, 1.0, 0.4342, 0.4342, 0.4342, 1.0, 0.4735, 0.4735, 0.4735, 1.0, 0.4621, 0.4621, 0.4621, 1.0, 0.4452, 0.4452, 0.4452, 1.0, 0.4564, 0.4564, 0.4564, 1.0, 0.3864, 0.3864, 0.3864, 1.0, 0.3763, 0.3763, 0.3763, 1.0, 0.3613, 0.3613, 0.3613, 1.0, 0.3712, 0.3712, 0.3712, 1.0, 0.4072, 0.4072, 0.4072, 1.0, 0.3968, 0.3968, 0.3968, 1.0, 0.3813, 0.3813, 0.3813, 1.0, 0.3916, 0.3916, 0.3916, 1.0, 0.3278, 0.3278, 0.3278, 1.0, 0.3185, 0.3185, 0.3185, 1.0, 0.305, 0.305, 0.305, 1.0, 0.314, 0.314, 0.314, 1.0, 0.3467, 0.3467, 0.3467, 1.0, 0.3372, 0.3372, 0.3372, 1.0, 0.3231, 0.3231, 0.3231, 1.0, 0.3325, 0.3325, 0.3325, 1.0, 0.2747, 0.2747, 0.2747, 1.0, 0.2664, 0.2664, 0.2664, 1.0, 0.2542, 0.2542, 0.2542, 1.0, 0.2623, 0.2623, 0.2623, 1.0, 0.2918, 0.2918, 0.2918, 1.0, 0.2831, 0.2831, 0.2831, 1.0, 0.2705, 0.2705, 0.2705, 1.0, 0.2789, 0.2789, 0.2789, 1.0, 0.227, 0.227, 0.227, 1.0, 0.2195, 0.2195, 0.2195, 1.0, 0.2086, 0.2086, 0.2086, 1.0, 0.2159, 0.2159, 0.2159, 1.0, 0.2423, 0.2423, 0.2423, 1.0, 0.2346, 0.2346, 0.2346, 1.0, 0.2232, 0.2232, 0.2232, 1.0, 0.2307, 0.2307, 0.2307, 1.0, 0.1845, 0.1845, 0.1845, 1.0, 0.1779, 0.1779, 0.1779, 1.0, 0.1683, 0.1683, 0.1683, 1.0, 0.1746, 0.1746, 0.1746, 1.0, 0.1981, 0.1981, 0.1981, 1.0, 0.1912, 0.1912, 0.1912, 1.0, 0.1812, 0.1812, 0.1812, 1.0, 0.1878, 0.1878, 0.1878, 1.0, 0.147, 0.147, 0.147, 1.0, 0.1413, 0.1413, 0.1413, 1.0, 0.1329, 0.1329, 0.1329, 1.0, 0.1384, 0.1384, 0.1384, 1.0, 0.159, 0.159, 0.159, 1.0, 0.1529, 0.1529, 0.1529, 1.0, 0.1441, 0.1441, 0.1441, 1.0, 0.15, 0.15, 0.15, 1.0, 0.1144, 0.1144, 0.1144, 1.0, 0.1095, 0.1095, 0.1095, 1.0, 0.1022, 0.1022, 0.1022, 1.0, 0.107, 0.107, 0.107, 1.0, 0.1248, 0.1248, 0.1248, 1.0, 0.1195, 0.1195, 0.1195, 1.0, 0.1119, 0.1119, 0.1119, 1.0, 0.117, 0.117, 0.117, 1.0, 0.0865, 0.0865, 0.0865, 1.0, 0.08228, 0.08228, 0.08228, 1.0, 0.07619, 0.07619, 0.07619, 1.0, 0.08022, 0.08022, 0.08022, 1.0, 0.09531, 0.09531, 0.09531, 1.0, 0.09084, 0.09084, 0.09084, 1.0, 0.08438, 0.08438, 0.08438, 1.0, 0.08866, 0.08866, 0.08866, 1.0, 0.06301, 0.06301, 0.06301, 1.0, 0.05951, 0.05951, 0.05951, 1.0, 0.05448, 0.05448, 0.05448, 1.0, 0.05781, 0.05781, 0.05781, 1.0, 0.07036, 0.07036, 0.07036, 1.0, 0.06663, 0.06663, 0.06663, 1.0, 0.06125, 0.06125, 0.06125, 1.0, 0.0648, 0.0648, 0.0648, 1.0, 0.04374, 0.04374, 0.04374, 1.0, 0.04092, 0.04092, 0.04092, 1.0, 0.03689, 0.03689, 0.03689, 1.0, 0.03955, 0.03955, 0.03955, 1.0, 0.04971, 0.04971, 0.04971, 1.0, 0.04667, 0.04667, 0.04667, 1.0, 0.04231, 0.04231, 0.04231, 1.0, 0.04519, 0.04519, 0.04519, 1.0, 0.02732, 0.02732, 0.02732, 1.0, 0.02519, 0.02519, 0.02519, 1.0, 0.02315, 0.02315, 0.02315, 1.0, 0.02519, 0.02519, 0.02519, 1.0, 0.0319, 0.0319, 0.0319, 1.0, 0.02956, 0.02956, 0.02956, 1.0, 0.02732, 0.02732, 0.02732, 1.0, 0.02956, 0.02956, 0.02956, 1.0, 0.016, 0.016, 0.016, 1.0, 0.01444, 0.01444, 0.01444, 1.0, 0.01298, 0.01298, 0.01298, 1.0, 0.01444, 0.01444, 0.01444, 1.0, 0.01938, 0.01938, 0.01938, 1.0, 0.01764, 0.01764, 0.01764, 1.0, 0.016, 0.016, 0.016, 1.0, 0.01764, 0.01764, 0.01764, 1.0, 0.007499, 0.007499, 0.007499, 1.0, 0.006512, 0.006512, 0.006512, 1.0, 0.006049, 0.006049, 0.006049, 1.0, 0.006995, 0.006995, 0.006995, 1.0, 0.009721, 0.009721, 0.009721, 1.0, 0.008568, 0.008568, 0.008568, 1.0, 0.008023, 0.008023, 0.008023, 1.0, 0.009134, 0.009134, 0.009134, 1.0, 0.005605, 0.005605, 0.005605, 1.0, 0.004777, 0.004777, 0.004777, 1.0, 0.004391, 0.004391, 0.004391, 1.0, 0.005182, 0.005182, 0.005182, 1.0, 0.01298, 0.01298, 0.01298, 1.0, 0.01161, 0.01161, 0.01161, 1.0, 0.01033, 0.01033, 0.01033, 1.0, 0.01161, 0.01161, 0.01161, 1.0, 0.02315, 0.02315, 0.02315, 1.0, 0.02122, 0.02122, 0.02122, 1.0, 0.01938, 0.01938, 0.01938, 1.0, 0.02122, 0.02122, 0.02122, 1.0, 0.0382, 0.0382, 0.0382, 1.0, 0.0356, 0.0356, 0.0356, 1.0, 0.0319, 0.0319, 0.0319, 1.0, 0.03434, 0.03434, 0.03434, 1.0, 0.05613, 0.05613, 0.05613, 1.0, 0.05286, 0.05286, 0.05286, 1.0, 0.04817, 0.04817, 0.04817, 1.0, 0.05127, 0.05127, 0.05127, 1.0, 0.07819, 0.07819, 0.07819, 1.0, 0.07421, 0.07421, 0.07421, 1.0, 0.06848, 0.06848, 0.06848, 1.0, 0.07227, 0.07227, 0.07227, 1.0, 0.1046, 0.1046, 0.1046, 1.0, 0.0999, 0.0999, 0.0999, 1.0, 0.09306, 0.09306, 0.09306, 1.0, 0.09759, 0.09759, 0.09759, 1.0, 0.1356, 0.1356, 0.1356, 1.0, 0.1301, 0.1301, 0.1301, 1.0, 0.1221, 0.1221, 0.1221, 1.0, 0.1274, 0.1274, 0.1274, 1.0, 0.1714, 0.1714, 0.1714, 1.0, 0.1651, 0.1651, 0.1651, 1.0, 0.1559, 0.1559, 0.1559, 1.0, 0.162, 0.162, 0.162, 1.0, 0.2122, 0.2122, 0.2122, 1.0, 0.2051, 0.2051, 0.2051, 1.0, 0.1946, 0.1946, 0.1946, 1.0, 0.2016, 0.2016, 0.2016, 1.0, 0.2582, 0.2582, 0.2582, 1.0, 0.2502, 0.2502, 0.2502, 1.0, 0.2384, 0.2384, 0.2384, 1.0, 0.2462, 0.2462, 0.2462, 1.0, 0.3095, 0.3095, 0.3095, 1.0, 0.3005, 0.3005, 0.3005, 1.0, 0.2874, 0.2874, 0.2874, 1.0, 0.2961, 0.2961, 0.2961, 1.0, 0.3663, 0.3663, 0.3663, 1.0, 0.3564, 0.3564, 0.3564, 1.0, 0.3419, 0.3419, 0.3419, 1.0, 0.3515, 0.3515, 0.3515, 1.0, 0.4287, 0.4287, 0.4287, 1.0, 0.4179, 0.4179, 0.4179, 1.0, 0.402, 0.402, 0.402, 1.0, 0.4125, 0.4125, 0.4125, 1.0, 0.4969, 0.4969, 0.4969, 1.0, 0.4851, 0.4851, 0.4851, 1.0, 0.4678, 0.4678, 0.4678, 1.0, 0.4793, 0.4793, 0.4793, 1.0, 0.5711, 0.5711, 0.5711, 1.0, 0.5583, 0.5583, 0.5583, 1.0, 0.5457, 0.5457, 0.5457, 1.0, 0.5583, 0.5583, 0.5583, 1.0, 0.6514, 0.6514, 0.6514, 1.0, 0.6376, 0.6376, 0.6376, 1.0, 0.624, 0.624, 0.624, 1.0, 0.6376, 0.6376, 0.6376, 1.0, 0.7379, 0.7379, 0.7379, 1.0, 0.7231, 0.7231, 0.7231, 1.0, 0.7157, 0.7157, 0.7157, 1.0, 0.7305, 0.7305, 0.7305, 1.0, 0.8308, 0.8308, 0.8308, 1.0, 0.8148, 0.8148, 0.8148, 1.0, 0.807, 0.807, 0.807, 1.0, 0.8228, 0.8228, 0.8228, 1.0, 0.9301, 0.9301, 0.9301, 1.0, 0.9131, 0.9131, 0.9131, 1.0, 0.9131, 0.9131, 0.9131, 1.0, 0.9301, 0.9301, 0.9301, 1.0, 0.001518, 0.001518, 0.001518, 1.0, 0.0009106, 0.0009106, 0.0009106, 1.0, 0.0006071, 0.0006071, 0.0006071, 1.0, 0.001214, 0.001214, 0.001214, 1.0])
me_cylinder.materials.append(mat_material)
me_cylinder.use_remesh_preserve_volume = False
me_cylinder.use_remesh_preserve_attributes = False
me_cylinder.use_mirror_vertex_groups = False
me_cylinder.update()
me_cube_001 = bpy.data.meshes.new('Cube.001')
me_cube_001.from_pydata([(-0.1, -0.1, -0.1), (-0.1, -0.1, 0.1), (-0.1, 0.1, -0.1), (-0.1, 0.1, 0.1), (0.1, -0.1, -0.1), (0.1, -0.1, 0.1), (0.1, 0.1, -0.1), (0.1, 0.1, 0.1)], [], [(0, 1, 3, 2), (2, 3, 7, 6), (6, 7, 5, 4), (4, 5, 1, 0), (2, 6, 4, 0), (7, 3, 1, 5)])
me_cube_001.use_remesh_preserve_volume = False
me_cube_001.use_remesh_preserve_attributes = False
me_cube_001.use_mirror_vertex_groups = False
me_cube_001.update()
me_cube_003 = bpy.data.meshes.new('Cube.003')
me_cube_003.from_pydata([(-0.04, -0.04, -0.04), (-0.04, -0.04, 0.04), (-0.04, 0.04, -0.04), (-0.04, 0.04, 0.04), (0.04, -0.04, -0.04), (0.04, -0.04, 0.04), (0.04, 0.04, -0.04), (0.04, 0.04, 0.04)], [], [(0, 1, 3, 2), (2, 3, 7, 6), (6, 7, 5, 4), (4, 5, 1, 0), (2, 6, 4, 0), (7, 3, 1, 5)])
me_cube_003.materials.append(mat_material_001)
me_cube_003.use_remesh_preserve_volume = False
me_cube_003.use_remesh_preserve_attributes = False
me_cube_003.use_mirror_vertex_groups = False
me_cube_003.update()
me_cube = bpy.data.meshes.new('Cube')
me_cube.from_pydata([(1.0, 1.0, 0.0), (1.0, -1.0, 0.0), (-1.0, -1.0, 0.0), (-1.0, 1.0, 0.0)], [], [(0, 3, 2, 1)])
_uv = me_cube.uv_layers.new(name='UVMap')
_uv.uv.foreach_set('vector', [2.384e-07, 1.0, -1.0, 1.0, -1.0, 1.788e-07, -3.576e-07, -2.98e-07])
me_cube.materials.append(mat_material)
me_cube.use_remesh_preserve_volume = False
me_cube.use_remesh_preserve_attributes = False
me_cube.use_mirror_vertex_groups = False
me_cube.update()

# ---- objects
ob_plane = bpy.data.objects.new('Plane', me_plane)
ob_point = bpy.data.objects.new('Point', light_point)
ob_cube_002 = bpy.data.objects.new('Cube.002', me_cube_002)
ob_empty = bpy.data.objects.new('Empty', None)
ob_camera_001 = bpy.data.objects.new('Camera.001', cam_camera_001)
ob_cylinder = bpy.data.objects.new('Cylinder', me_cylinder)
ob_cube_001 = bpy.data.objects.new('Cube.001', me_cube_001)
ob_vis = bpy.data.objects.new('Vis', me_cube_003)
ob_cube = bpy.data.objects.new('Cube', me_cube)

# ---- transforms, parenting, visibility, modifiers, constraints
ob_plane.location = (0.0, 0.0, -4.622)
ob_plane.scale = (10.0, 10.0, 10.0)
ob_plane.lineart.crease_threshold = 0.0
ob_point.location = (3.0, -1.0, -1.0)
ob_point.lineart.crease_threshold = 0.0
ob_cube_002.location = (0.0, 0.0, -5.0)
ob_cube_002.lineart.crease_threshold = 0.0
ob_empty.location = (0.0, 0.0, 0.0)
ob_empty.rotation_euler = (-0.4363, -9.384e-17, 2.08e-17)
ob_empty.empty_image_offset = (0.0, 0.0)
ob_empty.lineart.crease_threshold = 0.0
ob_camera_001.parent = ob_empty
ob_camera_001.location = (4.624, -18.53, -0.8517)
ob_camera_001.rotation_euler = (1.571, 2.22e-16, 2.22e-16)
ob_camera_001.lineart.crease_threshold = 0.0
ob_cylinder.location = (0.0, 0.0, 0.0)
ob_cylinder.lineart.crease_threshold = 0.0
ob_cube_001.parent = ob_cylinder
ob_cube_001.location = (0.0, 0.0, 0.0)
ob_cube_001.lineart.crease_threshold = 0.0
_m = ob_cube_001.modifiers.new('EdgeSplit', 'EDGE_SPLIT')
ob_vis.location = (0.0, 0.0, 0.0)
ob_vis.lineart.crease_threshold = 0.0
ob_cube.location = (0.0, 0.0, 0.0)
ob_cube.lock_rotations_4d = False
ob_cube.empty_display_type = 'ARROWS'
ob_cube.lineart.crease_threshold = 0.0
_m = ob_cube.modifiers.new('Subsurf', 'SUBSURF')
_m.uv_smooth = 'PRESERVE_CORNERS'
_m.quality = 2
_m.subdivision_type = 'SIMPLE'
_m.levels = 6
_m.show_only_control_edges = False

# ---- collection membership
col_collection_1.objects.link(ob_plane)
col_collection_1.objects.link(ob_point)
col_collection_1.objects.link(ob_cube_002)
col_collection_1.objects.link(ob_empty)
col_collection_1.objects.link(ob_camera_001)
col_collection_1.objects.link(ob_cylinder)
col_collection_1.objects.link(ob_cube_001)
col_collection_2.objects.link(ob_vis)
col_collection_2.objects.link(ob_cube)

# ---- scene / render settings (as saved in the file)
scene.camera = ob_camera_001
scene.frame_start = 1; scene.frame_end = 250; scene.frame_set(3)
scene.render.engine = 'BLENDER_EEVEE_NEXT'
scene.render.resolution_percentage = 50
scene.render.dither_intensity = 0.0
scene.cycles.use_denoising = False
scene.cycles.samples = 10
scene.cycles.sampling_pattern = 'TABULATED_SOBOL'
scene.cycles.light_sampling_threshold = 0.0
scene.cycles.use_adaptive_sampling = False
scene.cycles.use_light_tree = False
scene.cycles.blur_glossy = 0.0
scene.cycles.pixel_filter_type = 'GAUSSIAN'
scene.cycles.sample_clamp_indirect = 0.0
scene.view_settings.view_transform = 'Standard'
bpy.context.view_layer.update()
